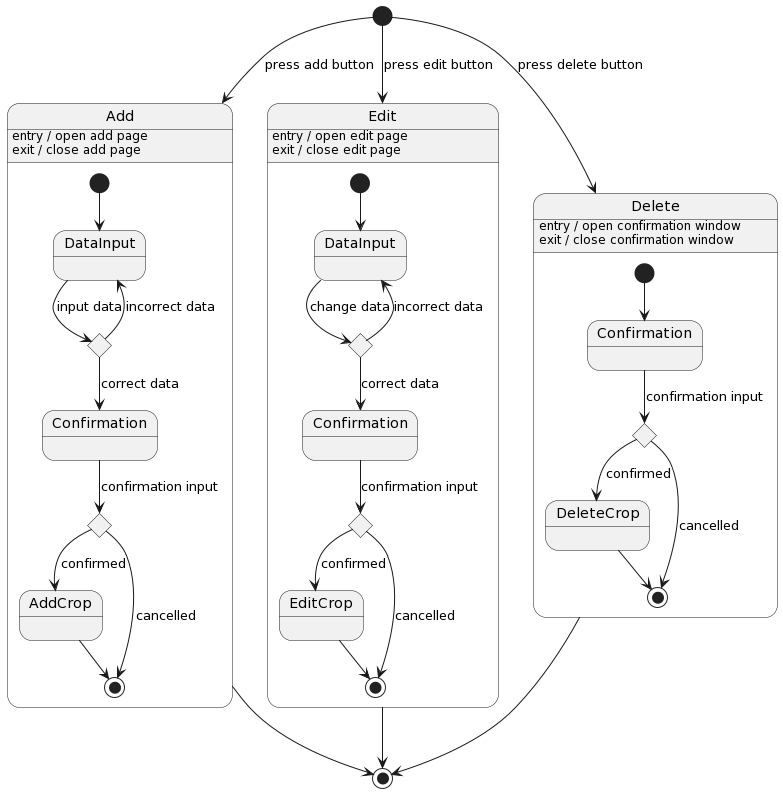

The diagram above was rendered by PlantUML. Its source (embedded in the PNG):
@startuml
state Add{
  state "Confirmation" as Aconf
  state "DataInput" as Adi
  [*] -down-> Adi
  state ac <<choice>>
  Adi -down-> ac: input data
  ac -up-> Adi: incorrect data
  ac -down-> Aconf: correct data
  state acc <<choice>>
  Aconf -down-> acc: confirmation input
  acc -down-> AddCrop: confirmed
  acc -down-> [*]: cancelled
  AddCrop -down-> [*]
}
state Edit{
  state "Confirmation" as Econf
  [*] -down-> DataInput
  state ec <<choice>>
  DataInput -down-> ec: change data
  ec -up-> DataInput: incorrect data
  ec -down-> Econf: correct data
  state ecc <<choice>>
  Econf -down-> ecc: confirmation input
  ecc -down-> EditCrop: confirmed
  ecc -down-> [*]: cancelled
  EditCrop -down-> [*]
}
state Delete{
  state "Confirmation" as Dconf
  [*] -down-> Dconf
  state dc <<choice>>
  Dconf -down-> dc: confirmation input
  dc -down-> DeleteCrop: confirmed
  dc -down-> [*]: cancelled
  DeleteCrop -down-> [*]
}
[*] -down-> Add: press add button
[*] -down-> Edit: press edit button
[*] -down-> Delete: press delete button
Add: entry / open add page
Add: exit / close add page
Edit: entry / open edit page
Edit: exit / close edit page
Delete: entry / open confirmation window
Delete: exit / close confirmation window
Edit -down-> [*]
Add -down-> [*]
Delete -down-> [*]
@enduml